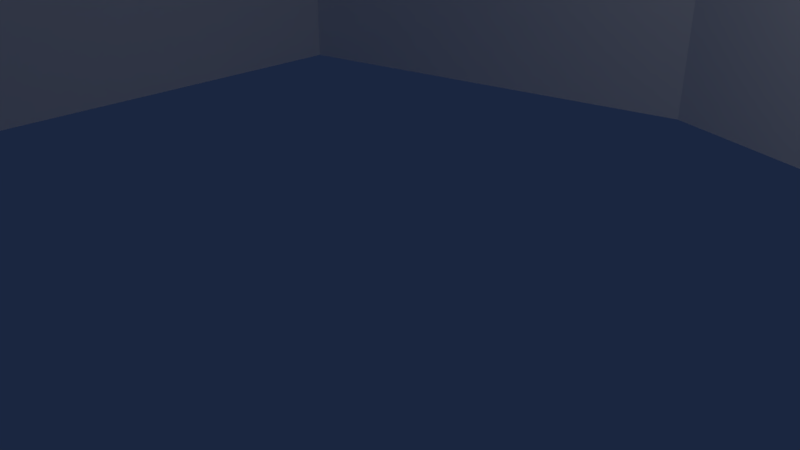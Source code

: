 # Source: electronics-mounts.blend  (saved by Blender 2.79.0; exported with 4.5.12 LTS)
import bpy
from mathutils import Matrix  # noqa: F401  (used for matrix-valued properties, if any)

bpy.ops.wm.read_factory_settings(use_empty=True)
scene = bpy.context.scene
scene.name = 'Scene'

# ---- collections
col_collection_1 = bpy.data.collections.new('Collection 1'); scene.collection.children.link(col_collection_1)
col_collection_2 = bpy.data.collections.new('Collection 2'); scene.collection.children.link(col_collection_2)
col_collection_2.hide_render = True
col_collection_2.hide_viewport = True

# ---- materials (node trees are filled in below, after node groups)
mat_material = bpy.data.materials.new('Material')
mat_material.alpha_threshold = 0.0
mat_material.use_transparent_shadow = False
mat_material.roughness = 0.5
mat_material.line_color = (0.0, 0.0, 0.0, 1.0)

# ---- material node trees

# ---- world
world_world = bpy.data.worlds.new('World'); scene.world = world_world
world_world.color = (0.01037, 0.0192, 0.05088)
world_world.use_sun_shadow = False
world_world.sun_shadow_jitter_overblur = 0.0
world_world.cycles.sampling_method = 'MANUAL'

# ---- cameras
cam_camera = bpy.data.cameras.new('Camera')
cam_camera.clip_end = 100.0
cam_camera.lens = 35.0
cam_camera.sensor_width = 32.0
cam_camera.sensor_height = 18.0
cam_camera.ortho_scale = 7.314
cam_camera.dof.focus_distance = 0.0
cam_camera.dof.aperture_fstop = 128.0

# ---- lights
light_lamp = bpy.data.lights.new('Lamp', 'POINT')
light_lamp.transmission_factor = 0.0
light_lamp.cutoff_distance = 30.0
light_lamp.energy = 100.0
light_lamp.shadow_buffer_clip_start = 1.001
light_lamp.shadow_soft_size = 0.1
light_lamp.shadow_maximum_resolution = 0.006
light_lamp.use_absolute_resolution = True

# ---- meshes
me_cylinder_002 = bpy.data.meshes.new('Cylinder.002')
me_cylinder_002.from_pydata([(-1.907e-06, 8.06, -1.49e-08), (-1.907e-06, 8.06, 3.161), (3.084, 7.446, -1.49e-08), (3.084, 7.446, 3.161), (5.699, 5.699, -1.49e-08), (5.699, 5.699, 3.161), (7.446, 3.084, -1.49e-08), (7.446, 3.084, 3.161), (8.06, -1.907e-06, -1.49e-08), (8.06, -1.907e-06, 3.161), (7.446, -3.084, -1.49e-08), (7.446, -3.084, 3.161), (5.699, -5.699, -1.49e-08), (5.699, -5.699, 3.161), (3.084, -7.446, -1.49e-08), (3.084, -7.446, 3.161), (-6.903e-07, -8.06, -1.49e-08), (-6.903e-07, -8.06, 3.161), (-3.084, -7.446, -1.49e-08), (-3.084, -7.446, 3.161), (-5.699, -5.699, -1.49e-08), (-5.699, -5.699, 3.161), (-7.446, -3.084, -1.49e-08), (-7.446, -3.084, 3.161), (-8.06, -1.431e-06, -1.49e-08), (-8.06, -1.431e-06, 3.161), (-7.446, 3.084, -1.49e-08), (-7.446, 3.084, 3.161), (-5.699, 5.699, -1.49e-08), (-5.699, 5.699, 3.161), (-3.084, 7.446, -1.49e-08), (-3.084, 7.446, 3.161), (1.267, 3.06, 3.161), (-1.73e-06, 3.312, 3.161), (2.342, 2.342, 3.161), (3.06, 1.267, 3.161), (3.312, -1.431e-06, 3.161), (3.06, -1.267, 3.161), (2.342, -2.342, 3.161), (1.267, -3.06, 3.161), (-1.23e-06, -3.312, 3.161), (-1.267, -3.06, 3.161), (-2.342, -2.342, 3.161), (-3.06, -1.267, 3.161), (-3.312, -1.431e-06, 3.161), (-3.06, 1.267, 3.161), (-2.342, 2.342, 3.161), (-1.267, 3.06, 3.161), (1.267, 3.06, 13.78), (-1.73e-06, 3.312, 13.78), (2.342, 2.342, 13.78), (3.06, 1.267, 13.78), (3.312, -1.431e-06, 13.78), (3.06, -1.267, 13.78), (2.342, -2.342, 13.78), (1.267, -3.06, 13.78), (-1.23e-06, -3.312, 13.78), (-1.267, -3.06, 13.78), (-2.342, -2.342, 13.78), (-3.06, -1.267, 13.78), (-3.312, -1.431e-06, 13.78), (-3.06, 1.267, 13.78), (-2.342, 2.342, 13.78), (-1.267, 3.06, 13.78), (0.4548, 1.098, 13.78), (-1.597e-06, 1.189, 13.78), (0.8404, 0.8404, 13.78), (1.098, 0.4548, 13.78), (1.189, -9.537e-07, 13.78), (1.098, -0.4548, 13.78), (0.8404, -0.8404, 13.78), (0.4548, -1.098, 13.78), (-1.418e-06, -1.189, 13.78), (-0.4548, -1.098, 13.78), (-0.8404, -0.8404, 13.78), (-1.098, -0.4548, 13.78), (-1.189, -9.537e-07, 13.78), (-1.098, 0.4548, 13.78), (-0.8404, 0.8404, 13.78), (-0.4548, 1.098, 13.78), (0.4548, 1.098, 22.82), (5.486e-07, 1.189, 22.82), (0.8404, 0.8404, 22.82), (1.098, 0.4548, 22.82), (1.189, -9.537e-07, 22.82), (1.098, -0.4548, 22.82), (0.8404, -0.8404, 22.82), (0.4548, -1.098, 22.82), (7.281e-07, -1.189, 22.82), (-0.4548, -1.098, 22.82), (-0.8404, -0.8404, 22.82), (-1.098, -0.4548, 22.82), (-1.189, -9.537e-07, 22.82), (-1.098, 0.4548, 22.82), (-0.8404, 0.8404, 22.82), (-0.4548, 1.098, 22.82)], [], [(0, 1, 3, 2), (2, 3, 5, 4), (4, 5, 7, 6), (6, 7, 9, 8), (8, 9, 11, 10), (10, 11, 13, 12), (12, 13, 15, 14), (14, 15, 17, 16), (16, 17, 19, 18), (18, 19, 21, 20), (20, 21, 23, 22), (22, 23, 25, 24), (24, 25, 27, 26), (26, 27, 29, 28), (13, 11, 37, 38), (28, 29, 31, 30), (30, 31, 1, 0), (0, 2, 4, 6, 8, 10, 12, 14, 16, 18, 20, 22, 24, 26, 28, 30), (39, 38, 54, 55), (23, 21, 42, 43), (1, 31, 47, 33), (9, 7, 35, 36), (19, 17, 40, 41), (29, 27, 45, 46), (5, 3, 32, 34), (15, 13, 38, 39), (25, 23, 43, 44), (11, 9, 36, 37), (21, 19, 41, 42), (31, 29, 46, 47), (7, 5, 34, 35), (17, 15, 39, 40), (3, 1, 33, 32), (27, 25, 44, 45), (60, 59, 75, 76), (47, 46, 62, 63), (40, 39, 55, 56), (32, 33, 49, 48), (33, 47, 63, 49), (41, 40, 56, 57), (34, 32, 48, 50), (42, 41, 57, 58), (35, 34, 50, 51), (43, 42, 58, 59), (36, 35, 51, 52), (44, 43, 59, 60), (37, 36, 52, 53), (45, 44, 60, 61), (38, 37, 53, 54), (46, 45, 61, 62), (66, 64, 80, 82), (53, 52, 68, 69), (61, 60, 76, 77), (54, 53, 69, 70), (62, 61, 77, 78), (55, 54, 70, 71), (63, 62, 78, 79), (56, 55, 71, 72), (48, 49, 65, 64), (49, 63, 79, 65), (57, 56, 72, 73), (50, 48, 64, 66), (58, 57, 73, 74), (51, 50, 66, 67), (59, 58, 74, 75), (52, 51, 67, 68), (80, 81, 95, 94, 93, 92, 91, 90, 89, 88, 87, 86, 85, 84, 83, 82), (74, 73, 89, 90), (67, 66, 82, 83), (75, 74, 90, 91), (68, 67, 83, 84), (76, 75, 91, 92), (69, 68, 84, 85), (77, 76, 92, 93), (70, 69, 85, 86), (78, 77, 93, 94), (71, 70, 86, 87), (79, 78, 94, 95), (72, 71, 87, 88), (64, 65, 81, 80), (65, 79, 95, 81), (73, 72, 88, 89)])
me_cylinder_002.use_remesh_preserve_volume = False
me_cylinder_002.use_remesh_preserve_attributes = False
me_cylinder_002.use_mirror_vertex_groups = False
me_cylinder_002.update()
me_cube = bpy.data.meshes.new('Cube')
me_cube.from_pydata([(0.9945, 3.927, 1.987), (0.9945, 3.927, 6.444e-09), (-0.9945, 3.927, 6.444e-09), (-0.9945, 3.927, 1.987), (0.9945, 3.583, 1.987), (0.9945, 3.583, 6.444e-09), (-0.9945, 3.583, 6.444e-09), (-0.9945, 3.583, 1.987), (0.9945, 3.583, 0.9868), (6.296e-07, 3.583, 1.987), (-2.651e-08, 3.583, 6.444e-09), (-0.9945, 3.583, 0.9868), (3.018e-07, 3.583, 0.9868), (-0.4752, 3.461, 6.444e-09), (-0.9945, 3.461, 6.444e-09), (-0.9945, 3.461, 0.5014), (-0.4752, 3.461, 0.5014), (0.9945, 3.461, 0.5014), (0.9945, 3.461, 6.444e-09), (0.4752, 3.461, 6.444e-09), (0.4752, 3.461, 0.5014), (-0.4752, -0.2406, 6.444e-09), (-0.9945, -0.2406, 6.444e-09), (-0.9945, -0.2406, 0.5014), (-0.4752, -0.2406, 0.5014), (0.9945, -0.2406, 0.5014), (0.9945, -0.2406, 6.444e-09), (0.4752, -0.2406, 6.444e-09), (0.4752, -0.2406, 0.5014), (-0.4752, -0.4837, 6.444e-09), (-1.131, -0.4837, 6.444e-09), (-1.131, -0.4837, 0.5014), (-0.4752, -0.4837, 0.5014), (1.131, -0.4837, 0.5014), (1.131, -0.4837, 6.444e-09), (0.4752, -0.4837, 6.444e-09), (0.4752, -0.4837, 0.5014), (0.9945, -0.7267, 0.5014), (0.9945, -0.7267, 6.444e-09), (0.4752, -0.7267, 6.444e-09), (0.4752, -0.7267, 0.5014), (-0.4752, -0.7267, 6.444e-09), (-0.9945, -0.7267, 6.444e-09), (-0.9945, -0.7267, 0.5014), (-0.4752, -0.7267, 0.5014), (-0.7619, 3.927, 1.51), (-0.7619, 3.583, 1.51), (-0.6915, 3.927, 1.34), (-0.6915, 3.583, 1.34), (-0.6915, 3.927, 1.679), (-0.6915, 3.583, 1.679), (-0.5217, 3.927, 1.269), (-0.5217, 3.583, 1.269), (-0.5217, 3.927, 1.75), (-0.5217, 3.583, 1.75), (-0.3518, 3.927, 1.34), (-0.3518, 3.583, 1.34), (-0.3518, 3.927, 1.679), (-0.3518, 3.583, 1.679), (0.3467, 3.927, 1.679), (0.3467, 3.583, 1.679), (0.2763, 3.927, 1.51), (0.2763, 3.583, 1.51), (-0.2815, 3.927, 1.51), (-0.2815, 3.583, 1.51), (0.3467, 3.927, 1.34), (0.3467, 3.583, 1.34), (0.5165, 3.927, 1.269), (0.5165, 3.583, 1.269), (0.5165, 3.927, 1.75), (0.5165, 3.583, 1.75), (0.6864, 3.927, 1.679), (0.6864, 3.583, 1.679), (0.6864, 3.927, 1.34), (0.6864, 3.583, 1.34), (0.7567, 3.927, 1.51), (0.7567, 3.583, 1.51), (-0.9945, -1.971, 6.444e-09), (-0.9945, -1.359, 6.444e-09), (0.9945, -1.359, 6.444e-09), (0.9945, -1.971, 6.444e-09), (-1.131, -1.971, 0.2486), (-1.131, -1.359, 0.2486), (1.131, -1.359, 0.2486), (1.131, -1.971, 0.2486), (0.9945, -1.359, 0.4916), (0.9945, -1.971, 0.4916), (-0.9945, -1.971, 0.4916), (-0.9945, -1.359, 0.4916), (-0.9945, -1.238, 6.444e-09), (0.9945, -1.238, 6.444e-09), (-1.131, -1.238, 0.2486), (1.131, -1.238, 0.2486), (0.9945, -1.238, 0.4916), (-0.9945, -1.238, 0.4916), (1.131, -2.093, 0.2486), (0.9945, -2.093, 6.444e-09), (-1.131, -2.093, 0.2486), (-0.9945, -2.093, 6.444e-09), (0.9945, -2.093, 0.4916), (-0.9945, -2.093, 0.4916), (-1.116, -1.971, 6.444e-09), (-1.116, -1.359, 6.444e-09), (-1.252, -1.971, 0.2486), (-1.252, -1.359, 0.2486), (-1.116, -1.971, 0.4916), (-1.116, -1.359, 0.4916), (-1.116, -2.093, 0.4916), (-1.116, -1.238, 6.444e-09), (-1.252, -1.238, 0.2486), (-1.116, -1.238, 0.4916), (-1.252, -2.093, 0.2486), (-1.116, -2.093, 6.444e-09), (1.116, -1.359, 6.444e-09), (1.252, -1.359, 0.2486), (1.252, -1.971, 0.2486), (1.116, -1.971, 6.444e-09), (1.116, -1.359, 0.4916), (1.116, -1.971, 0.4916), (1.116, -2.093, 0.4916), (1.116, -1.238, 6.444e-09), (1.252, -1.238, 0.2486), (1.116, -1.238, 0.4916), (1.252, -2.093, 0.2486), (1.116, -2.093, 6.444e-09)], [], [(0, 75, 71, 69, 59, 61, 63, 57, 53, 49, 45, 3), (10, 12, 16, 13), (0, 4, 8, 5, 1), (6, 2, 10), (2, 6, 11, 7, 3), (4, 0, 3, 7, 9), (8, 12, 20, 17), (4, 9, 62, 60, 70, 72, 76), (9, 64, 56, 52, 48, 46, 7, 11, 12), (16, 15, 23, 24), (6, 10, 13, 14), (12, 11, 15, 16), (11, 6, 14, 15), (19, 18, 26, 27), (12, 10, 19, 20), (10, 5, 18, 19), (5, 8, 17, 18), (21, 24, 32, 29), (26, 25, 33, 34), (15, 14, 22, 23), (20, 19, 27, 28), (18, 17, 25, 26), (13, 16, 24, 21), (17, 20, 28, 25), (14, 13, 21, 22), (29, 32, 44, 41), (36, 35, 39, 40), (22, 21, 29, 30), (25, 28, 36, 33), (27, 26, 34, 35), (24, 23, 31, 32), (23, 22, 30, 31), (28, 27, 35, 36), (37, 40, 39, 38), (34, 33, 37, 38), (33, 36, 40, 37), (35, 34, 38, 39), (44, 43, 42, 41), (30, 29, 41, 42), (32, 31, 43, 44), (31, 30, 42, 43), (55, 56, 64, 63), (45, 46, 48, 47), (49, 50, 46, 45), (51, 52, 56, 55), (3, 45, 47, 51, 55, 63, 61, 65, 67, 73, 75, 0, 1, 2), (7, 46, 50, 54, 58, 64, 9), (53, 54, 50, 49), (71, 72, 70, 69), (59, 60, 62, 61), (76, 74, 68, 66, 62, 9, 12, 8, 4), (61, 62, 66, 65), (75, 76, 72, 71), (65, 66, 68, 67), (69, 70, 60, 59), (57, 58, 54, 53), (73, 74, 76, 75), (67, 68, 74, 73), (63, 64, 58, 57), (47, 48, 52, 51), (80, 84, 83, 79), (78, 102, 108, 89), (84, 86, 85, 83), (91, 109, 110, 94), (80, 96, 98, 77), (97, 111, 112, 98), (87, 100, 99, 86), (78, 89, 90, 79), (88, 106, 105, 87), (99, 119, 118, 86), (91, 94, 89), (92, 90, 93), (94, 93, 90, 89), (90, 120, 113, 79), (94, 110, 106, 88), (85, 93, 94, 88), (97, 98, 100), (95, 99, 96), (100, 98, 96, 99), (80, 79, 113, 116), (87, 105, 107, 100), (93, 122, 121, 92), (83, 85, 79), (78, 88, 82), (79, 85, 88, 78), (80, 86, 84), (80, 77, 87, 86), (87, 77, 81), (102, 101, 103, 104), (104, 103, 105, 106), (101, 112, 111, 103), (106, 110, 109, 104), (104, 109, 108, 102), (103, 111, 107, 105), (98, 112, 101, 77), (89, 108, 109, 91), (100, 107, 111, 97), (77, 101, 102, 78), (78, 82, 81, 77), (88, 87, 81, 82), (113, 120, 121, 114), (114, 121, 122, 117), (115, 123, 124, 116), (118, 119, 123, 115), (113, 114, 115, 116), (92, 121, 120, 90), (95, 123, 119, 99), (86, 118, 117, 85), (85, 117, 122, 93), (80, 116, 124, 96), (114, 117, 118, 115), (96, 124, 123, 95), (5, 10, 1), (2, 1, 10)])
me_cube.materials.append(mat_material)
me_cube.use_remesh_preserve_volume = False
me_cube.use_remesh_preserve_attributes = False
me_cube.use_mirror_vertex_groups = False
me_cube.update()
me_cylinder = bpy.data.meshes.new('Cylinder')
me_cylinder.from_pydata([(0.0, 1.0, -2.711), (0.0, 1.0, 2.711), (0.7071, 0.7071, -2.711), (0.7071, 0.7071, 2.711), (1.0, -4.371e-08, -2.711), (1.0, -4.371e-08, 2.711), (0.7071, -0.7071, -2.711), (0.7071, -0.7071, 2.711), (0.0, -1.0, -2.711), (0.0, -1.0, 2.711), (-0.7071, -0.7071, -2.711), (-0.7071, -0.7071, 2.711), (-1.0, 1.192e-08, -2.711), (-1.0, 1.192e-08, 2.711), (-0.7071, 0.7071, -2.711), (-0.7071, 0.7071, 2.711), (4.322, 1.0, -2.711), (4.322, 1.0, 2.711), (5.029, 0.7071, -2.711), (5.029, 0.7071, 2.711), (5.322, -4.371e-08, -2.711), (5.322, -4.371e-08, 2.711), (5.029, -0.7071, -2.711), (5.029, -0.7071, 2.711), (4.322, -1.0, -2.711), (4.322, -1.0, 2.711), (3.615, -0.7071, -2.711), (3.615, -0.7071, 2.711), (3.322, 1.192e-08, -2.711), (3.322, 1.192e-08, 2.711), (3.615, 0.7071, -2.711), (3.615, 0.7071, 2.711)], [], [(0, 1, 3, 2), (2, 3, 5, 4), (4, 5, 7, 6), (6, 7, 9, 8), (8, 9, 11, 10), (10, 11, 13, 12), (3, 1, 15, 13, 11, 9, 7, 5), (12, 13, 15, 14), (14, 15, 1, 0), (0, 2, 4, 6, 8, 10, 12, 14), (16, 17, 19, 18), (18, 19, 21, 20), (20, 21, 23, 22), (22, 23, 25, 24), (24, 25, 27, 26), (26, 27, 29, 28), (19, 17, 31, 29, 27, 25, 23, 21), (28, 29, 31, 30), (30, 31, 17, 16), (16, 18, 20, 22, 24, 26, 28, 30)])
me_cylinder.use_remesh_preserve_volume = False
me_cylinder.use_remesh_preserve_attributes = False
me_cylinder.use_mirror_vertex_groups = False
me_cylinder.update()

# ---- objects
ob_standoff = bpy.data.objects.new('standoff', me_cylinder_002)
ob_wire_route = bpy.data.objects.new('wire-route', me_cube)
ob_lamp = bpy.data.objects.new('Lamp', light_lamp)
ob_camera = bpy.data.objects.new('Camera', cam_camera)
ob_holes = bpy.data.objects.new('holes', me_cylinder)

# ---- transforms, parenting, visibility, modifiers, constraints
ob_standoff.location = (22.72, 31.94, 0.0)
ob_standoff.lineart.crease_threshold = 0.0
ob_wire_route.location = (-3.17e-06, -51.53, 0.0)
ob_wire_route.scale = (16.46, 16.46, 16.46)
ob_wire_route.lock_rotations_4d = False
ob_wire_route.empty_display_type = 'ARROWS'
ob_wire_route.lineart.crease_threshold = 0.0
ob_lamp.location = (4.076, 1.005, 5.904)
ob_lamp.rotation_euler = (0.6503, 0.05522, 1.866)
ob_lamp.lock_rotations_4d = False
ob_lamp.empty_display_type = 'ARROWS'
ob_lamp.color = (0.0, 0.0, 0.0, 0.0)
ob_lamp.lineart.crease_threshold = 0.0
ob_camera.location = (7.481, -6.508, 5.344)
ob_camera.rotation_euler = (1.109, 0.0, 0.8149)
ob_camera.lock_rotations_4d = False
ob_camera.empty_display_type = 'ARROWS'
ob_camera.color = (0.0, 0.0, 0.0, 0.0)
ob_camera.display_type = 'WIRE'
ob_camera.lineart.crease_threshold = 0.0
ob_holes.location = (-4.293, 4.302, 2.822)
ob_holes.scale = (1.977, 1.977, 1.977)
ob_holes.lineart.crease_threshold = 0.0

# ---- collection membership
col_collection_1.objects.link(ob_standoff)
col_collection_1.objects.link(ob_wire_route)
col_collection_1.objects.link(ob_lamp)
col_collection_1.objects.link(ob_camera)
col_collection_2.objects.link(ob_holes)

# ---- scene / render settings (as saved in the file)
scene.camera = ob_camera
scene.frame_start = 1; scene.frame_end = 250; scene.frame_set(1)
scene.render.engine = 'BLENDER_EEVEE_NEXT'
scene.render.resolution_percentage = 50
scene.render.dither_intensity = 0.0
scene.cycles.use_denoising = False
scene.cycles.samples = 128
scene.cycles.sampling_pattern = 'TABULATED_SOBOL'
scene.cycles.use_adaptive_sampling = False
scene.cycles.use_light_tree = False
scene.cycles.blur_glossy = 0.0
scene.cycles.sample_clamp_indirect = 0.0
scene.view_settings.view_transform = 'Standard'
bpy.context.view_layer.update()
